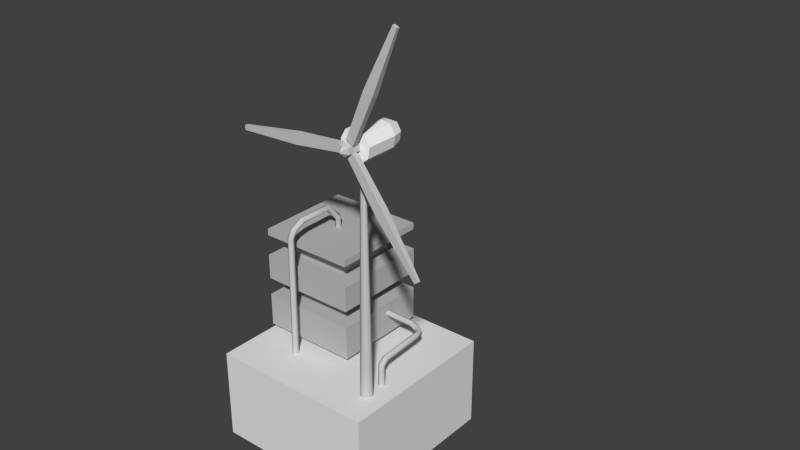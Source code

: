 # Source: WindPowerStation.blend  (saved by Blender 2.75.0; exported with 4.5.12 LTS)
import bpy
from mathutils import Matrix  # noqa: F401  (used for matrix-valued properties, if any)

bpy.ops.wm.read_factory_settings(use_empty=True)
scene = bpy.context.scene
scene.name = 'Powerplant'

# ---- collections
col_collection_1 = bpy.data.collections.new('Collection 1'); scene.collection.children.link(col_collection_1)

# ---- materials (node trees are filled in below, after node groups)
mat_cable_1_mat = bpy.data.materials.new('Cable 1 Mat')
mat_cable_1_mat.alpha_threshold = 0.0
mat_cable_1_mat.use_transparent_shadow = False
mat_cable_1_mat.diffuse_color = (0.6, 0.6, 0.6, 1.0)
mat_cable_1_mat.roughness = 0.5
mat_cable_2_mat = bpy.data.materials.new('Cable 2 Mat')
mat_cable_2_mat.alpha_threshold = 0.0
mat_cable_2_mat.use_transparent_shadow = False
mat_cable_2_mat.diffuse_color = (0.6, 0.6, 0.6, 1.0)
mat_cable_2_mat.roughness = 0.5
mat_trafo_mat = bpy.data.materials.new('Trafo Mat')
mat_trafo_mat.alpha_threshold = 0.0
mat_trafo_mat.use_transparent_shadow = False
mat_trafo_mat.diffuse_color = (0.5, 0.5, 0.5, 1.0)
mat_trafo_mat.roughness = 0.5
mat_case_mat = bpy.data.materials.new('Case Mat')
mat_case_mat.alpha_threshold = 0.0
mat_case_mat.use_transparent_shadow = False
mat_case_mat.diffuse_color = (1.0, 1.0, 1.0, 1.0)
mat_case_mat.roughness = 0.5
mat_windmill = bpy.data.materials.new('Windmill ')
mat_windmill.alpha_threshold = 0.0
mat_windmill.use_transparent_shadow = False
mat_windmill.diffuse_color = (0.6, 0.6, 0.6, 1.0)
mat_windmill.roughness = 0.5
mat_tower_mat = bpy.data.materials.new('Tower Mat')
mat_tower_mat.alpha_threshold = 0.0
mat_tower_mat.use_transparent_shadow = False
mat_tower_mat.diffuse_color = (0.6, 0.6, 0.6, 1.0)
mat_tower_mat.roughness = 0.5
mat_ground_mat = bpy.data.materials.new('Ground Mat')
mat_ground_mat.alpha_threshold = 0.0
mat_ground_mat.use_transparent_shadow = False
mat_ground_mat.roughness = 0.5

# ---- material node trees

# ---- world
world_world = bpy.data.worlds.new('World'); scene.world = world_world
world_world.color = (0.05088, 0.05088, 0.05088)
world_world.use_sun_shadow = False
world_world.sun_shadow_jitter_overblur = 0.0
world_world.cycles.sampling_method = 'MANUAL'
world_world.cycles.sample_map_resolution = 256

# ---- meshes
me_cylinder_002 = bpy.data.meshes.new('Cylinder.002')
me_cylinder_002.from_pydata([(0.0, 0.1, -0.5), (0.007206, 0.07169, 0.5693), (0.0866, 0.05, -0.5), (0.08989, 0.02859, 0.5332), (0.0866, -0.05, -0.5), (0.08268, -0.0431, 0.4639), (-8.742e-09, -0.1, -0.5), (-0.007206, -0.07169, 0.4307), (-0.0866, -0.05, -0.5), (-0.08989, -0.02859, 0.4668), (-0.0866, 0.05, -0.5), (-0.08268, 0.0431, 0.5361), (0.06218, -0.4214, 0.9848), (-0.019, -0.3968, 1.038), (0.05294, -0.4496, 0.8893), (-0.03748, -0.453, 0.8467), (-0.1187, -0.4284, 0.8997), (-0.1094, -0.4003, 0.9952), (0.07822, -1.527, 0.9661), (-0.002096, -1.551, 1.021), (0.06817, -1.471, 0.8841), (-0.0222, -1.438, 0.8569), (-0.1025, -1.461, 0.9118), (-0.09246, -1.517, 0.9939), (0.02917, -1.829, 0.7493), (-0.05158, -1.878, 0.783), (0.02007, -1.737, 0.7114), (-0.06978, -1.694, 0.7073), (-0.1505, -1.742, 0.741), (-0.1414, -1.834, 0.7789), (-0.01226, -1.937, 0.4786), (-0.09348, -1.993, 0.4917), (-0.02048, -1.837, 0.4786), (-0.1099, -1.794, 0.4916), (-0.1911, -1.851, 0.5047), (-0.1829, -1.951, 0.5047), (-0.0004264, -1.99, -4.388), (-0.08164, -2.047, -4.375), (-0.008645, -1.891, -4.388), (-0.09808, -1.848, -4.375), (-0.1793, -1.905, -4.362), (-0.1711, -2.004, -4.362)], [], [(0, 1, 3, 2), (2, 3, 5, 4), (4, 5, 7, 6), (6, 7, 9, 8), (9, 7, 15, 16), (8, 9, 11, 10), (10, 11, 1, 0), (17, 16, 22, 23), (5, 3, 12, 14), (11, 9, 16, 17), (3, 1, 13, 12), (7, 5, 14, 15), (1, 11, 17, 13), (22, 21, 27, 28), (15, 14, 20, 21), (12, 13, 19, 18), (13, 17, 23, 19), (16, 15, 21, 22), (14, 12, 18, 20), (27, 26, 32, 33), (20, 18, 24, 26), (23, 22, 28, 29), (21, 20, 26, 27), (18, 19, 25, 24), (19, 23, 29, 25), (32, 30, 36, 38), (24, 25, 31, 30), (25, 29, 35, 31), (28, 27, 33, 34), (26, 24, 30, 32), (29, 28, 34, 35), (35, 34, 40, 41), (33, 32, 38, 39), (30, 31, 37, 36), (31, 35, 41, 37), (34, 33, 39, 40)])
me_cylinder_002.polygons.foreach_set('use_smooth', [True] * 36)
_uv = me_cylinder_002.uv_layers.new(name='UVMap')
_uv.uv.foreach_set('vector', [0.9855, 0.7474, 0.9312, 0.7468, 0.932, 0.7423, 0.9854, 0.7417, 0.9854, 0.7417, 0.932, 0.7423, 0.934, 0.7384, 0.9852, 0.7366, 0.9852, 0.7366, 0.934, 0.7384, 0.9349, 0.7333, 0.985, 0.7312, 0.9849, 0.7637, 0.9348, 0.7603, 0.9339, 0.7553, 0.9851, 0.7583, 0.9339, 0.7553, 0.9348, 0.7603, 0.9057, 0.7601, 0.9056, 0.7555, 0.9851, 0.7583, 0.9339, 0.7553, 0.9319, 0.7513, 0.9853, 0.7532, 0.9853, 0.7532, 0.9319, 0.7513, 0.9312, 0.7468, 0.9855, 0.7474, 0.905, 0.7513, 0.9056, 0.7555, 0.856, 0.7553, 0.8545, 0.751, 0.934, 0.7384, 0.932, 0.7423, 0.9044, 0.7421, 0.905, 0.7377, 0.9319, 0.7513, 0.9339, 0.7553, 0.9056, 0.7555, 0.905, 0.7513, 0.932, 0.7423, 0.9312, 0.7468, 0.9044, 0.7468, 0.9044, 0.7421, 0.9349, 0.7333, 0.934, 0.7384, 0.905, 0.7377, 0.9056, 0.7329, 0.9312, 0.7468, 0.9319, 0.7513, 0.905, 0.7513, 0.9044, 0.7468, 0.856, 0.7553, 0.8566, 0.7603, 0.8402, 0.76, 0.8391, 0.755, 0.9056, 0.7329, 0.905, 0.7377, 0.8554, 0.7379, 0.8563, 0.7332, 0.9044, 0.7421, 0.9044, 0.7468, 0.8537, 0.7464, 0.8541, 0.742, 0.9044, 0.7468, 0.905, 0.7513, 0.8545, 0.751, 0.8537, 0.7464, 0.9056, 0.7555, 0.9057, 0.7601, 0.8566, 0.7603, 0.856, 0.7553, 0.905, 0.7377, 0.9044, 0.7421, 0.8541, 0.742, 0.8554, 0.7379, 0.8401, 0.7323, 0.8393, 0.7375, 0.8255, 0.7363, 0.8265, 0.7311, 0.8554, 0.7379, 0.8541, 0.742, 0.8379, 0.7419, 0.8393, 0.7375, 0.8545, 0.751, 0.856, 0.7553, 0.8391, 0.755, 0.8377, 0.7507, 0.8563, 0.7332, 0.8554, 0.7379, 0.8393, 0.7375, 0.8401, 0.7323, 0.8541, 0.742, 0.8537, 0.7464, 0.8372, 0.7463, 0.8379, 0.7419, 0.8537, 0.7464, 0.8545, 0.751, 0.8377, 0.7507, 0.8372, 0.7463, 0.8255, 0.7363, 0.8242, 0.7413, 0.5811, 0.7432, 0.5811, 0.7381, 0.8379, 0.7419, 0.8372, 0.7463, 0.8239, 0.7462, 0.8242, 0.7413, 0.8372, 0.7463, 0.8377, 0.7507, 0.8246, 0.751, 0.8239, 0.7462, 0.8391, 0.755, 0.8402, 0.76, 0.8265, 0.7608, 0.8259, 0.7557, 0.8393, 0.7375, 0.8379, 0.7419, 0.8242, 0.7413, 0.8255, 0.7363, 0.8377, 0.7507, 0.8391, 0.755, 0.8259, 0.7557, 0.8246, 0.751, 0.8246, 0.751, 0.8259, 0.7557, 0.5827, 0.7587, 0.5826, 0.7534, 0.8265, 0.7311, 0.8255, 0.7363, 0.5811, 0.7381, 0.5817, 0.7334, 0.8242, 0.7413, 0.8239, 0.7462, 0.5818, 0.7482, 0.5811, 0.7432, 0.8239, 0.7462, 0.8246, 0.751, 0.5826, 0.7534, 0.5818, 0.7482, 0.8259, 0.7557, 0.8265, 0.7608, 0.5821, 0.7637, 0.5827, 0.7587])
me_cylinder_002.materials.append(mat_cable_1_mat)
me_cylinder_002.use_remesh_preserve_volume = False
me_cylinder_002.use_remesh_preserve_attributes = False
me_cylinder_002.use_mirror_vertex_groups = False
me_cylinder_002.update()
me_cylinder = bpy.data.meshes.new('Cylinder')
me_cylinder.from_pydata([(0.0, 0.1, -0.5), (0.0, 0.1, 0.5), (0.0866, 0.05, -0.5), (0.0866, 0.05, 0.5), (0.0866, -0.05, -0.5), (0.0866, -0.05, 0.5), (-8.742e-09, -0.1, -0.5), (-8.742e-09, -0.1, 0.5), (-0.0866, -0.05, -0.5), (-0.0866, -0.05, 0.5), (-0.0866, 0.05, -0.5), (-0.0866, 0.05, 0.5), (0.08821, 0.03181, 0.617), (0.003331, 0.06997, 0.5804), (0.08487, -0.03816, 0.6884), (-0.003331, -0.06997, 0.7232), (-0.08821, -0.03181, 0.6866), (-0.08487, 0.03816, 0.6152), (0.09656, 0.1669, 0.7739), (0.01707, 0.1684, 0.7132), (0.08377, 0.162, 0.8729), (-0.008506, 0.1586, 0.9113), (-0.08799, 0.1601, 0.8507), (-0.0752, 0.165, 0.7516), (0.07277, 1.541, 0.8388), (-0.006709, 1.543, 0.7781), (0.05998, 1.536, 0.9378), (-0.03229, 1.533, 0.9762), (-0.1118, 1.534, 0.9155), (-0.09898, 1.539, 0.8165), (0.02952, 1.823, 0.8433), (-0.02518, 1.76, 0.7877), (0.03153, 1.813, 0.9427), (-0.02117, 1.74, 0.9866), (-0.07587, 1.677, 0.9311), (-0.07787, 1.687, 0.8316), (-0.2106, 1.998, 0.8627), (-0.2371, 1.919, 0.8085), (-0.2014, 1.99, 0.962), (-0.2188, 1.903, 1.007), (-0.2454, 1.823, 0.9528), (-0.2545, 1.831, 0.8535), (-0.2106, 1.998, 0.8627), (-0.2371, 1.919, 0.8085), (-0.2014, 1.99, 0.962), (-0.2188, 1.903, 1.007), (-0.2454, 1.823, 0.9528), (-0.2545, 1.831, 0.8535), (-0.5028, 2.062, 0.8912), (-0.495, 1.978, 0.8373), (-0.4879, 2.059, 0.9901), (-0.465, 1.973, 1.035), (-0.4572, 1.889, 0.981), (-0.4722, 1.892, 0.8822), (-1.753, 2.081, 0.8869), (-1.745, 1.997, 0.833), (-1.738, 2.078, 0.9858), (-1.715, 1.992, 1.031), (-1.707, 1.908, 0.9767), (-1.722, 1.91, 0.8779)], [], [(0, 1, 3, 2), (2, 3, 5, 4), (4, 5, 7, 6), (6, 7, 9, 8), (7, 5, 14, 15), (8, 9, 11, 10), (10, 11, 1, 0), (14, 12, 18, 20), (1, 11, 17, 13), (9, 7, 15, 16), (5, 3, 12, 14), (11, 9, 16, 17), (3, 1, 13, 12), (18, 19, 25, 24), (17, 16, 22, 23), (15, 14, 20, 21), (12, 13, 19, 18), (13, 17, 23, 19), (16, 15, 21, 22), (29, 28, 34, 35), (19, 23, 29, 25), (22, 21, 27, 28), (20, 18, 24, 26), (23, 22, 28, 29), (21, 20, 26, 27), (31, 35, 41, 37), (27, 26, 32, 33), (24, 25, 31, 30), (25, 29, 35, 31), (28, 27, 33, 34), (26, 24, 30, 32), (41, 40, 46, 47), (34, 33, 39, 40), (32, 30, 36, 38), (35, 34, 40, 41), (33, 32, 38, 39), (30, 31, 37, 36), (43, 47, 53, 49), (39, 38, 44, 45), (36, 37, 43, 42), (37, 41, 47, 43), (40, 39, 45, 46), (38, 36, 42, 44), (53, 52, 58, 59), (46, 45, 51, 52), (44, 42, 48, 50), (47, 46, 52, 53), (45, 44, 50, 51), (42, 43, 49, 48), (51, 50, 56, 57), (48, 49, 55, 54), (49, 53, 59, 55), (52, 51, 57, 58), (50, 48, 54, 56)])
me_cylinder.polygons.foreach_set('use_smooth', [True] * 54)
_uv = me_cylinder.uv_layers.new(name='UVMap')
_uv.uv.foreach_set('vector', [0.9823, 0.8419, 0.8925, 0.8408, 0.8939, 0.8316, 0.9825, 0.8329, 0.9825, 0.8329, 0.8939, 0.8316, 0.8951, 0.8231, 0.9825, 0.8239, 0.9825, 0.8239, 0.8951, 0.8231, 0.8958, 0.8146, 0.9826, 0.8149, 0.9826, 0.8149, 0.8958, 0.8146, 0.8951, 0.8062, 0.9826, 0.8058, 0.8958, 0.8146, 0.8951, 0.8231, 0.881, 0.8209, 0.8801, 0.8143, 0.9826, 0.8058, 0.8951, 0.8062, 0.8938, 0.7978, 0.9826, 0.7968, 0.9826, 0.7968, 0.8938, 0.7978, 0.8925, 0.7888, 0.9825, 0.7878, 0.881, 0.8209, 0.8837, 0.828, 0.8657, 0.8273, 0.8626, 0.8205, 0.8925, 0.7888, 0.8938, 0.7978, 0.8838, 0.8008, 0.8844, 0.7914, 0.8951, 0.8062, 0.8958, 0.8146, 0.8801, 0.8143, 0.8811, 0.8078, 0.8951, 0.8231, 0.8939, 0.8316, 0.8837, 0.828, 0.881, 0.8209, 0.8938, 0.7978, 0.8951, 0.8062, 0.8811, 0.8078, 0.8838, 0.8008, 0.8939, 0.8316, 0.8925, 0.8408, 0.8844, 0.8375, 0.8837, 0.828, 0.8657, 0.8273, 0.8681, 0.8352, 0.7634, 0.8368, 0.7637, 0.8291, 0.8838, 0.8008, 0.8811, 0.8078, 0.8635, 0.8068, 0.867, 0.7998, 0.8801, 0.8143, 0.881, 0.8209, 0.8626, 0.8205, 0.8619, 0.8137, 0.8837, 0.828, 0.8844, 0.8375, 0.8681, 0.8352, 0.8657, 0.8273, 0.8844, 0.7914, 0.8838, 0.8008, 0.867, 0.7998, 0.8684, 0.7917, 0.8811, 0.8078, 0.8801, 0.8143, 0.8619, 0.8137, 0.8635, 0.8068, 0.7632, 0.7978, 0.7631, 0.8055, 0.749, 0.8077, 0.7487, 0.7967, 0.8684, 0.7917, 0.867, 0.7998, 0.7632, 0.7978, 0.7635, 0.7908, 0.8635, 0.8068, 0.8619, 0.8137, 0.763, 0.8132, 0.7631, 0.8055, 0.8626, 0.8205, 0.8657, 0.8273, 0.7637, 0.8291, 0.7635, 0.8212, 0.867, 0.7998, 0.8635, 0.8068, 0.7631, 0.8055, 0.7632, 0.7978, 0.8619, 0.8137, 0.8626, 0.8205, 0.7635, 0.8212, 0.763, 0.8132, 0.7452, 0.7883, 0.7487, 0.7967, 0.7253, 0.7985, 0.7234, 0.79, 0.763, 0.8132, 0.7635, 0.8212, 0.7431, 0.8233, 0.7456, 0.8165, 0.7637, 0.8291, 0.7634, 0.8368, 0.7456, 0.8367, 0.743, 0.8301, 0.7635, 0.7908, 0.7632, 0.7978, 0.7487, 0.7967, 0.7452, 0.7883, 0.7631, 0.8055, 0.763, 0.8132, 0.7456, 0.8165, 0.749, 0.8077, 0.7635, 0.8212, 0.7637, 0.8291, 0.743, 0.8301, 0.7431, 0.8233, 0.7253, 0.7985, 0.7257, 0.8076, 0.7256, 0.8075, 0.7252, 0.7985, 0.749, 0.8077, 0.7456, 0.8165, 0.7245, 0.8161, 0.7257, 0.8076, 0.7431, 0.8233, 0.743, 0.8301, 0.7233, 0.8315, 0.7234, 0.824, 0.7487, 0.7967, 0.749, 0.8077, 0.7257, 0.8076, 0.7253, 0.7985, 0.7456, 0.8165, 0.7431, 0.8233, 0.7234, 0.824, 0.7245, 0.8161, 0.743, 0.8301, 0.7456, 0.8367, 0.7246, 0.8393, 0.7233, 0.8315, 0.7233, 0.7901, 0.7252, 0.7985, 0.7043, 0.8001, 0.7012, 0.7922, 0.7245, 0.8161, 0.7234, 0.824, 0.7232, 0.824, 0.7244, 0.8161, 0.7233, 0.8315, 0.7246, 0.8393, 0.7244, 0.8393, 0.7232, 0.8315, 0.7234, 0.79, 0.7253, 0.7985, 0.7252, 0.7985, 0.7233, 0.7901, 0.7257, 0.8076, 0.7245, 0.8161, 0.7244, 0.8161, 0.7256, 0.8075, 0.7234, 0.824, 0.7233, 0.8315, 0.7232, 0.8315, 0.7232, 0.824, 0.7043, 0.8001, 0.7053, 0.8085, 0.6032, 0.8089, 0.6019, 0.8012, 0.7256, 0.8075, 0.7244, 0.8161, 0.7034, 0.8166, 0.7053, 0.8085, 0.7232, 0.824, 0.7232, 0.8315, 0.7002, 0.8319, 0.7009, 0.8241, 0.7252, 0.7985, 0.7256, 0.8075, 0.7053, 0.8085, 0.7043, 0.8001, 0.7244, 0.8161, 0.7232, 0.824, 0.7009, 0.8241, 0.7034, 0.8166, 0.7232, 0.8315, 0.7244, 0.8393, 0.702, 0.8398, 0.7002, 0.8319, 0.7034, 0.8166, 0.7009, 0.8241, 0.6006, 0.8253, 0.6025, 0.8171, 0.7002, 0.8319, 0.702, 0.8398, 0.6003, 0.8417, 0.5994, 0.8335, 0.7012, 0.7922, 0.7043, 0.8001, 0.6019, 0.8012, 0.5999, 0.7934, 0.7053, 0.8085, 0.7034, 0.8166, 0.6025, 0.8171, 0.6032, 0.8089, 0.7009, 0.8241, 0.7002, 0.8319, 0.5994, 0.8335, 0.6006, 0.8253])
me_cylinder.materials.append(mat_cable_2_mat)
me_cylinder.use_remesh_preserve_volume = False
me_cylinder.use_remesh_preserve_attributes = False
me_cylinder.use_mirror_vertex_groups = False
me_cylinder.update()
me_plane_001 = bpy.data.meshes.new('Plane.001')
me_plane_001.from_pydata([(-1.0, -1.0, 0.0), (1.0, -1.0, 0.0), (-1.0, 1.0, 0.0), (1.0, 1.0, 0.0), (-1.0, 1.0, 1.006), (-1.0, -1.0, 1.006), (1.0, -1.0, 1.006), (1.0, 1.0, 1.006), (-1.0, 1.0, 1.006), (-1.0, -1.0, 1.006), (1.0, -1.0, 1.006), (1.0, 1.0, 1.006), (-1.57, 1.57, 1.006), (-1.57, -1.57, 1.006), (1.57, -1.57, 1.006), (1.57, 1.57, 1.006), (-1.57, 1.57, 2.089), (-1.57, -1.57, 2.089), (1.57, -1.57, 2.089), (1.57, 1.57, 2.089), (-1.57, 1.57, 2.089), (-1.57, -1.57, 2.089), (1.57, -1.57, 2.089), (1.57, 1.57, 2.089), (-0.9963, 0.9963, 2.089), (-0.9963, -0.9963, 2.089), (0.9963, -0.9963, 2.089), (0.9963, 0.9963, 2.089), (-0.9963, 0.9963, 2.653), (-0.9963, -0.9963, 2.653), (0.9963, -0.9963, 2.653), (0.9963, 0.9963, 2.653), (-1.571, 1.571, 2.653), (-1.571, -1.571, 2.653), (1.571, -1.571, 2.653), (1.571, 1.571, 2.653), (-1.571, 1.571, 3.471), (-1.571, -1.571, 3.471), (1.571, -1.571, 3.471), (1.571, 1.571, 3.471), (-0.9762, 0.9762, 3.471), (-0.9762, -0.9762, 3.471), (0.9762, -0.9762, 3.471), (0.9762, 0.9762, 3.471), (-0.9762, 0.9762, 4.144), (-0.9762, -0.9762, 4.144), (0.9762, -0.9762, 4.144), (0.9762, 0.9762, 4.144), (-1.56, 1.56, 4.144), (-1.56, -1.56, 4.144), (1.56, -1.56, 4.144), (1.56, 1.56, 4.144), (-1.56, 1.56, 4.363), (-1.56, -1.56, 4.363), (1.56, -1.56, 4.363), (1.56, 1.56, 4.363)], [], [(0, 2, 3, 1), (7, 4, 8, 11), (3, 2, 4, 7), (0, 1, 6, 5), (1, 3, 7, 6), (2, 0, 5, 4), (10, 11, 15, 14), (5, 6, 10, 9), (6, 7, 11, 10), (4, 5, 9, 8), (15, 12, 16, 19), (8, 9, 13, 12), (11, 8, 12, 15), (9, 10, 14, 13), (13, 14, 18, 17), (14, 15, 19, 18), (12, 13, 17, 16), (23, 20, 24, 27), (26, 27, 31, 30), (21, 22, 26, 25), (22, 23, 27, 26), (20, 21, 25, 24), (30, 31, 35, 34), (24, 25, 29, 28), (27, 24, 28, 31), (25, 26, 30, 29), (35, 32, 36, 39), (28, 29, 33, 32), (31, 28, 32, 35), (29, 30, 34, 33), (38, 39, 43, 42), (33, 34, 38, 37), (34, 35, 39, 38), (32, 33, 37, 36), (40, 41, 45, 44), (36, 37, 41, 40), (39, 36, 40, 43), (37, 38, 42, 41), (47, 44, 48, 51), (43, 40, 44, 47), (41, 42, 46, 45), (42, 43, 47, 46), (50, 51, 55, 54), (45, 46, 50, 49), (46, 47, 51, 50), (44, 45, 49, 48), (53, 54, 55, 52), (48, 49, 53, 52), (51, 48, 52, 55), (49, 50, 54, 53)])
_uv = me_plane_001.uv_layers.new(name='UVMap')
_uv.uv.foreach_set('vector', [0.5925, 0.9134, 0.5889, 0.9386, 0.5637, 0.9435, 0.5459, 0.8968, 0.6158, 0.9302, 0.5951, 0.8838, 0.5955, 0.883, 0.6168, 0.9303, 0.5637, 0.9435, 0.5889, 0.9386, 0.612, 0.9533, 0.5547, 0.9736, 0.5925, 0.9134, 0.5459, 0.8968, 0.5598, 0.8706, 0.612, 0.8983, 0.5459, 0.8968, 0.5637, 0.9435, 0.5547, 0.9736, 0.5117, 0.9154, 0.5889, 0.9386, 0.5925, 0.9134, 0.612, 0.8983, 0.612, 0.9533, 0.5859, 0.9643, 0.6168, 0.9303, 0.6312, 0.9343, 0.5858, 0.9775, 0.5438, 0.8857, 0.5269, 0.9272, 0.5264, 0.927, 0.5432, 0.885, 0.5853, 0.9638, 0.6158, 0.9302, 0.6168, 0.9303, 0.5859, 0.9643, 0.5951, 0.8838, 0.5438, 0.8857, 0.5432, 0.885, 0.5955, 0.883, 0.4289, 0.2437, 0.4289, 0.351, 0.3918, 0.351, 0.3918, 0.2437, 0.5955, 0.883, 0.5432, 0.885, 0.5343, 0.8703, 0.6054, 0.8703, 0.6168, 0.9303, 0.5955, 0.883, 0.6054, 0.8703, 0.6312, 0.9343, 0.5432, 0.885, 0.5264, 0.927, 0.5104, 0.9343, 0.5343, 0.8703, 0.4289, 0.1381, 0.4289, 0.2454, 0.3918, 0.2454, 0.3918, 0.1381, 0.4308, 0.3531, 0.4308, 0.4605, 0.3938, 0.4605, 0.3938, 0.3531, 0.4289, 0.03071, 0.4289, 0.1381, 0.3918, 0.1381, 0.3918, 0.03071, 0.5581, 0.6011, 0.4117, 0.6011, 0.4385, 0.6279, 0.5314, 0.6279, 0.2632, 0.4633, 0.2633, 0.3625, 0.2918, 0.3625, 0.2918, 0.4633, 0.4111, 0.7474, 0.5574, 0.7474, 0.5307, 0.7206, 0.4378, 0.7206, 0.4103, 0.6004, 0.4103, 0.7468, 0.4371, 0.7201, 0.4371, 0.6272, 0.5577, 0.7472, 0.5577, 0.6008, 0.5309, 0.6276, 0.5309, 0.7205, 0.5381, 0.8312, 0.5381, 0.7918, 0.5495, 0.7805, 0.5495, 0.8425, 0.2626, 0.3625, 0.2626, 0.2617, 0.2912, 0.2617, 0.2911, 0.3626, 0.2626, 0.2608, 0.2627, 0.16, 0.2912, 0.16, 0.2912, 0.2608, 0.2631, 0.1612, 0.2632, 0.06041, 0.2917, 0.06042, 0.2917, 0.1612, 0.3546, 0.2533, 0.3546, 0.3607, 0.3266, 0.3607, 0.3266, 0.2533, 0.4976, 0.7918, 0.4976, 0.8312, 0.4862, 0.8425, 0.4862, 0.7805, 0.5369, 0.7932, 0.4976, 0.7932, 0.4862, 0.7819, 0.5482, 0.7819, 0.4988, 0.8312, 0.5381, 0.8312, 0.5495, 0.8425, 0.4875, 0.8425, 0.242, 0.7465, 0.242, 0.6, 0.2698, 0.6277, 0.2698, 0.7187, 0.3555, 0.1439, 0.3555, 0.2513, 0.3275, 0.2513, 0.3275, 0.1439, 0.3546, 0.3578, 0.3546, 0.4652, 0.3266, 0.4652, 0.3266, 0.3578, 0.3575, 0.03355, 0.3575, 0.141, 0.3295, 0.141, 0.3295, 0.03355, 0.1865, 0.2636, 0.1865, 0.1648, 0.2205, 0.1648, 0.2205, 0.2636, 0.3874, 0.5993, 0.3874, 0.7457, 0.3597, 0.718, 0.3597, 0.627, 0.2412, 0.5993, 0.3876, 0.5993, 0.3599, 0.627, 0.2689, 0.627, 0.3886, 0.7465, 0.2422, 0.7465, 0.2699, 0.7188, 0.3609, 0.7188, 0.4987, 0.8319, 0.5372, 0.8319, 0.5488, 0.8434, 0.4872, 0.8434, 0.1858, 0.3628, 0.1858, 0.264, 0.2199, 0.264, 0.2199, 0.3628, 0.1867, 0.164, 0.1867, 0.0652, 0.2208, 0.0652, 0.2208, 0.164, 0.1863, 0.4611, 0.1863, 0.3623, 0.2204, 0.3623, 0.2204, 0.4611, 0.1819, 0.9849, 0.1819, 0.8782, 0.1894, 0.8782, 0.1894, 0.9849, 0.5385, 0.792, 0.5, 0.792, 0.4884, 0.7805, 0.55, 0.7805, 0.4975, 0.7927, 0.4975, 0.8313, 0.486, 0.8428, 0.486, 0.7812, 0.5372, 0.8319, 0.5372, 0.7934, 0.5488, 0.7819, 0.5488, 0.8434, 0.2234, 0.7776, 0.4356, 0.7776, 0.4356, 0.9899, 0.2234, 0.9899, 0.1821, 0.7705, 0.1821, 0.6638, 0.1896, 0.6638, 0.1896, 0.7705, 0.1821, 0.8774, 0.1821, 0.7707, 0.1896, 0.7707, 0.1896, 0.8774, 0.1813, 0.6637, 0.1813, 0.557, 0.1888, 0.557, 0.1888, 0.6637])
me_plane_001.materials.append(mat_trafo_mat)
me_plane_001.use_remesh_preserve_volume = False
me_plane_001.use_remesh_preserve_attributes = False
me_plane_001.use_mirror_vertex_groups = False
me_plane_001.update()
me_cylinder_003 = bpy.data.meshes.new('Cylinder.003')
me_cylinder_003.from_pydata([(0.0, 0.4178, -0.5), (0.0, 0.4176, 0.5), (0.3214, 0.383, -0.5), (0.3214, 0.383, 0.5), (0.4924, 0.08682, -0.5), (0.4924, 0.08682, 0.5), (0.433, -0.25, -0.5), (0.433, -0.25, 0.5), (0.171, -0.4698, -0.5), (0.171, -0.4698, 0.5), (-0.171, -0.4698, -0.5), (-0.171, -0.4698, 0.5), (-0.433, -0.25, -0.5), (-0.433, -0.25, 0.5), (-0.4924, 0.08682, -0.5), (-0.4924, 0.08682, 0.5), (-0.3214, 0.383, -0.5), (-0.3214, 0.383, 0.5), (-1.231e-08, 0.3087, -0.8622), (0.2516, 0.2999, -0.8622), (0.3855, 0.06798, -0.8622), (0.339, -0.1957, -0.8622), (0.1339, -0.3678, -0.8622), (-0.1339, -0.3678, -0.8622), (-0.339, -0.1957, -0.8622), (-0.3855, 0.06798, -0.8622), (-0.2516, 0.2999, -0.8622)], [], [(0, 1, 3, 2), (2, 3, 5, 4), (4, 5, 7, 6), (6, 7, 9, 8), (8, 9, 11, 10), (10, 11, 13, 12), (12, 13, 15, 14), (3, 1, 17, 15, 13, 11, 9, 7, 5), (14, 15, 17, 16), (16, 17, 1, 0), (2, 4, 20, 19), (18, 19, 20, 21, 22, 23, 24, 25, 26), (16, 0, 18, 26), (14, 16, 26, 25), (12, 14, 25, 24), (10, 12, 24, 23), (8, 10, 23, 22), (6, 8, 22, 21), (0, 2, 19, 18), (4, 6, 21, 20)])
_uv = me_cylinder_003.uv_layers.new(name='UVMap')
_uv.uv.foreach_set('vector', [0.5739, 0.3906, 0.7044, 0.3927, 0.7024, 0.4377, 0.5746, 0.4301, 0.5746, 0.4301, 0.7024, 0.4377, 0.6982, 0.4846, 0.5707, 0.4715, 0.5707, 0.4715, 0.6982, 0.4846, 0.6924, 0.5309, 0.5643, 0.5133, 0.5643, 0.5133, 0.6924, 0.5309, 0.686, 0.5761, 0.5539, 0.5573, 0.5447, 0.1768, 0.6849, 0.1533, 0.6926, 0.2024, 0.5572, 0.2229, 0.5572, 0.2229, 0.6926, 0.2024, 0.6985, 0.2511, 0.5659, 0.2667, 0.5659, 0.2667, 0.6985, 0.2511, 0.7024, 0.2994, 0.5717, 0.3092, 0.9002, 0.9264, 0.8906, 0.9186, 0.8828, 0.9089, 0.8863, 0.8963, 0.897, 0.8888, 0.9101, 0.89, 0.9193, 0.8993, 0.9204, 0.9124, 0.9128, 0.9231, 0.5717, 0.3092, 0.7024, 0.2994, 0.7042, 0.3475, 0.575, 0.351, 0.575, 0.351, 0.7042, 0.3475, 0.7044, 0.3927, 0.5739, 0.3906, 0.5746, 0.4301, 0.5707, 0.4715, 0.521, 0.4652, 0.5238, 0.4266, 0.9964, 0.9016, 0.9973, 0.9195, 0.9816, 0.9304, 0.9627, 0.9286, 0.9493, 0.9151, 0.9477, 0.8961, 0.9587, 0.8805, 0.9771, 0.8757, 0.9943, 0.8838, 0.575, 0.351, 0.5739, 0.3906, 0.5235, 0.3902, 0.5248, 0.3542, 0.5717, 0.3092, 0.575, 0.351, 0.5248, 0.3542, 0.5208, 0.3154, 0.5659, 0.2667, 0.5717, 0.3092, 0.5208, 0.3154, 0.5144, 0.2764, 0.5572, 0.2229, 0.5659, 0.2667, 0.5144, 0.2764, 0.5052, 0.2376, 0.5447, 0.1768, 0.5572, 0.2229, 0.5052, 0.2376, 0.492, 0.1994, 0.5643, 0.5133, 0.5539, 0.5573, 0.5054, 0.5382, 0.5155, 0.5027, 0.5739, 0.3906, 0.5746, 0.4301, 0.5238, 0.4266, 0.5235, 0.3902, 0.5707, 0.4715, 0.5643, 0.5133, 0.5155, 0.5027, 0.521, 0.4652])
me_cylinder_003.materials.append(mat_case_mat)
me_cylinder_003.use_remesh_preserve_volume = False
me_cylinder_003.use_remesh_preserve_attributes = False
me_cylinder_003.use_mirror_vertex_groups = False
me_cylinder_003.update()
me_plane = bpy.data.meshes.new('Plane')
me_plane.from_pydata([(0.2633, -0.08608, -0.001729), (0.1331, -0.08608, -0.2272), (0.2633, 0.08608, -0.001729), (0.1331, 0.08608, -0.2272), (1.649, -0.1044, -0.7697), (1.491, -0.1044, -1.043), (1.649, 0.1044, -0.7697), (1.491, 0.1044, -1.043), (3.339, -0.04795, -1.844), (3.266, -0.04795, -1.97), (3.339, 0.04795, -1.844), (3.266, 0.04795, -1.97), (0.1841, -0.057, -0.006767), (0.09791, -0.057, -0.1561), (0.1841, 0.057, -0.006767), (0.09791, 0.057, -0.1561), (-0.1331, -0.08608, -0.2272), (-0.2633, -0.08608, -0.001729), (-0.1331, 0.08608, -0.2272), (-0.2633, 0.08608, -0.001729), (-1.491, -0.1044, -1.043), (-1.649, -0.1044, -0.7697), (-1.491, 0.1044, -1.043), (-1.649, 0.1044, -0.7697), (-3.266, -0.04795, -1.97), (-3.339, -0.04795, -1.844), (-3.266, 0.04795, -1.97), (-3.339, 0.04795, -1.844), (-0.09791, -0.057, -0.1561), (-0.1841, -0.057, -0.006767), (-0.09791, 0.057, -0.1561), (-0.1841, 0.057, -0.006767), (-0.1302, -0.08608, 0.2289), (0.1302, -0.08608, 0.2289), (-0.1302, 0.08608, 0.2289), (0.1302, 0.08608, 0.2289), (-0.1578, -0.1044, 1.813), (0.1578, -0.1044, 1.813), (-0.1578, 0.1044, 1.813), (0.1578, 0.1044, 1.813), (-0.0725, -0.04795, 3.814), (0.0725, -0.04795, 3.814), (-0.0725, 0.04795, 3.814), (0.0725, 0.04795, 3.814), (-0.08619, -0.057, 0.1628), (0.08619, -0.057, 0.1628), (-0.08619, 0.057, 0.1628), (0.08619, 0.057, 0.1628), (-0.2, 0.201, 6.159e-09), (-0.1807, -0.201, 6.044e-09), (-0.1, 0.201, 0.1732), (-0.09033, -0.201, 0.1565), (0.1, 0.201, 0.1732), (0.09033, -0.201, 0.1565), (0.2, 0.201, 6.159e-09), (0.1807, -0.201, 6.044e-09), (0.1, 0.201, -0.1732), (0.09033, -0.201, -0.1565), (-0.1, 0.201, -0.1732), (-0.09033, -0.201, -0.1565), (-0.0368, -0.3435, 4.069e-09), (-0.0184, -0.3435, 0.03187), (0.0184, -0.3435, 0.03187), (0.0368, -0.3435, 4.069e-09), (0.0184, -0.3435, -0.03187), (-0.0184, -0.3435, -0.03187)], [], [(3, 1, 13, 15), (5, 7, 11, 9), (1, 3, 7, 5), (2, 0, 4, 6), (3, 2, 6, 7), (0, 1, 5, 4), (8, 9, 11, 10), (6, 4, 8, 10), (7, 6, 10, 11), (4, 5, 9, 8), (0, 2, 14, 12), (2, 3, 15, 14), (1, 0, 12, 13), (19, 17, 29, 31), (21, 23, 27, 25), (17, 19, 23, 21), (18, 16, 20, 22), (19, 18, 22, 23), (16, 17, 21, 20), (24, 25, 27, 26), (22, 20, 24, 26), (23, 22, 26, 27), (20, 21, 25, 24), (16, 18, 30, 28), (18, 19, 31, 30), (17, 16, 28, 29), (35, 33, 45, 47), (37, 39, 43, 41), (33, 35, 39, 37), (34, 32, 36, 38), (35, 34, 38, 39), (32, 33, 37, 36), (40, 41, 43, 42), (38, 36, 40, 42), (39, 38, 42, 43), (36, 37, 41, 40), (32, 34, 46, 44), (34, 35, 47, 46), (33, 32, 44, 45), (48, 49, 51, 50), (50, 51, 53, 52), (52, 53, 55, 54), (54, 55, 57, 56), (49, 59, 65, 60), (56, 57, 59, 58), (58, 59, 49, 48), (48, 50, 52, 54, 56, 58), (61, 60, 65, 64, 63, 62), (57, 55, 63, 64), (53, 51, 61, 62), (59, 57, 64, 65), (51, 49, 60, 61), (55, 53, 62, 63)])
_uv = me_plane.uv_layers.new(name='UVMap')
_uv.uv.foreach_set('vector', [0.8411, 0.03743, 0.8134, 0.02314, 0.8253, 0.01349, 0.846, 0.02458, 0.7994, 0.2845, 0.841, 0.2866, 0.8509, 0.6304, 0.8318, 0.631, 0.8134, 0.02314, 0.8411, 0.03743, 0.841, 0.2866, 0.7994, 0.2845, 0.8767, 0.03164, 0.9067, 0.01945, 0.9312, 0.2785, 0.8927, 0.2758, 0.8411, 0.03743, 0.8767, 0.03164, 0.8927, 0.2758, 0.841, 0.2866, 0.9513, 0.112, 0.9908, 0.1245, 0.9878, 0.3418, 0.9399, 0.3266, 0.749, 0.1068, 0.749, 0.08371, 0.7669, 0.08371, 0.7669, 0.1068, 0.8927, 0.2758, 0.9312, 0.2785, 0.8936, 0.6276, 0.875, 0.625, 0.841, 0.2866, 0.8927, 0.2758, 0.875, 0.625, 0.8509, 0.6304, 0.9399, 0.3266, 0.9878, 0.3418, 0.9657, 0.6107, 0.9437, 0.6037, 0.9067, 0.01945, 0.8767, 0.03164, 0.8745, 0.02224, 0.8953, 0.0109, 0.8767, 0.03164, 0.8411, 0.03743, 0.846, 0.02458, 0.8745, 0.02224, 0.9908, 0.1245, 0.9513, 0.112, 0.9588, 0.1036, 0.9849, 0.1119, 0.8466, 0.03315, 0.8203, 0.02073, 0.8297, 0.01424, 0.8491, 0.02391, 0.7974, 0.275, 0.8398, 0.2742, 0.8503, 0.6266, 0.8312, 0.6287, 0.8203, 0.02073, 0.8466, 0.03315, 0.8398, 0.2742, 0.7974, 0.275, 0.8815, 0.03982, 0.9118, 0.02556, 0.93, 0.287, 0.8911, 0.2873, 0.8466, 0.03315, 0.8815, 0.03982, 0.8911, 0.2873, 0.8398, 0.2742, 0.9528, 0.126, 0.9931, 0.1164, 0.9892, 0.3313, 0.9403, 0.343, 0.7256, 0.08371, 0.7487, 0.08371, 0.7487, 0.1016, 0.7256, 0.1016, 0.8911, 0.2873, 0.93, 0.287, 0.8933, 0.6336, 0.8744, 0.6325, 0.8398, 0.2742, 0.8911, 0.2873, 0.8744, 0.6325, 0.8503, 0.6266, 0.9403, 0.343, 0.9892, 0.3313, 0.9657, 0.6074, 0.9433, 0.6128, 0.9118, 0.02556, 0.8815, 0.03982, 0.8771, 0.02707, 0.8983, 0.01416, 0.8815, 0.03982, 0.8466, 0.03315, 0.8491, 0.02391, 0.8771, 0.02707, 0.9931, 0.1164, 0.9528, 0.126, 0.9596, 0.1139, 0.9863, 0.1075, 0.8458, 0.03374, 0.8175, 0.02342, 0.8276, 0.01341, 0.8482, 0.02152, 0.7999, 0.2802, 0.8412, 0.28, 0.8512, 0.6316, 0.8324, 0.6327, 0.8175, 0.02342, 0.8458, 0.03374, 0.8412, 0.28, 0.7999, 0.2802, 0.8739, 0.03382, 0.9058, 0.02199, 0.9208, 0.2809, 0.8821, 0.2803, 0.8458, 0.03374, 0.8739, 0.03382, 0.8821, 0.2803, 0.8412, 0.28, 0.9547, 0.1169, 0.9869, 0.1169, 0.9828, 0.3355, 0.9438, 0.3355, 0.7672, 0.08371, 0.7851, 0.08371, 0.7851, 0.1016, 0.7672, 0.1016, 0.8821, 0.2803, 0.9208, 0.2809, 0.8886, 0.6327, 0.87, 0.6316, 0.8412, 0.28, 0.8821, 0.2803, 0.87, 0.6316, 0.8512, 0.6316, 0.9438, 0.3355, 0.9828, 0.3355, 0.9673, 0.605, 0.9494, 0.605, 0.9058, 0.02199, 0.8739, 0.03382, 0.8713, 0.02025, 0.8938, 0.009774, 0.8739, 0.03382, 0.8458, 0.03374, 0.8482, 0.02152, 0.8713, 0.02025, 0.9869, 0.1169, 0.9547, 0.1169, 0.9602, 0.1044, 0.9814, 0.1044, 0.982, 0.04883, 0.9524, 0.0453, 0.9529, 0.03645, 0.982, 0.03308, 0.982, 0.03308, 0.9529, 0.03645, 0.9502, 0.02922, 0.98, 0.02115, 0.98, 0.02115, 0.9502, 0.02922, 0.9412, 0.02006, 0.9746, 0.005702, 0.9649, 0.08817, 0.9367, 0.06739, 0.9471, 0.06055, 0.9733, 0.07487, 0.9524, 0.0453, 0.9511, 0.05392, 0.9373, 0.04673, 0.9382, 0.04385, 0.9733, 0.07487, 0.9471, 0.06055, 0.9511, 0.05392, 0.9782, 0.06412, 0.9782, 0.06412, 0.9511, 0.05392, 0.9524, 0.0453, 0.982, 0.04883, 0.7732, 0.06127, 0.7413, 0.06127, 0.7318, 0.03851, 0.754, 0.01575, 0.7859, 0.01575, 0.7955, 0.03851, 0.7896, 0.09542, 0.7854, 0.09133, 0.7854, 0.08547, 0.7896, 0.08371, 0.7938, 0.0878, 0.7938, 0.09366, 0.9471, 0.06055, 0.9367, 0.06739, 0.9331, 0.0501, 0.936, 0.04878, 0.9502, 0.02922, 0.9529, 0.03645, 0.9379, 0.04085, 0.9368, 0.0388, 0.9511, 0.05392, 0.9471, 0.06055, 0.936, 0.04878, 0.9373, 0.04673, 0.9529, 0.03645, 0.9524, 0.0453, 0.9382, 0.04385, 0.9379, 0.04085, 0.9412, 0.02006, 0.9502, 0.02922, 0.9368, 0.0388, 0.934, 0.03685])
me_plane.materials.append(mat_windmill)
me_plane.use_remesh_preserve_volume = False
me_plane.use_remesh_preserve_attributes = False
me_plane.use_mirror_vertex_groups = False
me_plane.update()
me_cylinder_001 = bpy.data.meshes.new('Cylinder.001')
me_cylinder_001.from_pydata([(0.0, 0.2, -5.0), (-3.603e-09, 0.07104, 5.0), (0.1414, 0.1414, -5.0), (0.05024, 0.05024, 5.0), (0.2, -8.742e-09, -5.0), (0.07104, -1.904e-09, 5.0), (0.1414, -0.1414, -5.0), (0.05024, -0.05024, 5.0), (-1.748e-08, -0.2, -5.0), (-9.814e-09, -0.07104, 5.0), (-0.1414, -0.1414, -5.0), (-0.05024, -0.05024, 5.0), (-0.2, 2.385e-09, -5.0), (-0.07104, 2.048e-09, 5.0), (-0.1414, 0.1414, -5.0), (-0.05024, 0.05024, 5.0)], [], [(0, 1, 3, 2), (2, 3, 5, 4), (4, 5, 7, 6), (6, 7, 9, 8), (8, 9, 11, 10), (10, 11, 13, 12), (12, 13, 15, 14), (14, 15, 1, 0)])
me_cylinder_001.polygons.foreach_set('use_smooth', [True] * 8)
_uv = me_cylinder_001.uv_layers.new(name='UVMap')
_uv.uv.foreach_set('vector', [0.1542, 0.02088, 0.1542, 0.9832, 0.1374, 0.9833, 0.1374, 0.02098, 0.1374, 0.02098, 0.1374, 0.9833, 0.1206, 0.9834, 0.1206, 0.02109, 0.1206, 0.02109, 0.1206, 0.9834, 0.1038, 0.9835, 0.1038, 0.0212, 0.1038, 0.0212, 0.1038, 0.9835, 0.08701, 0.9836, 0.08701, 0.0213, 0.08701, 0.0213, 0.08701, 0.9836, 0.07021, 0.9837, 0.07021, 0.02141, 0.07021, 0.02141, 0.07021, 0.9837, 0.05342, 0.9838, 0.05342, 0.02152, 0.05342, 0.02152, 0.05342, 0.9838, 0.03662, 0.9839, 0.03662, 0.02162, 0.03662, 0.02162, 0.03662, 0.9839, 0.01983, 0.984, 0.01983, 0.02173])
me_cylinder_001.materials.append(mat_tower_mat)
me_cylinder_001.use_remesh_preserve_volume = False
me_cylinder_001.use_remesh_preserve_attributes = False
me_cylinder_001.use_mirror_vertex_groups = False
me_cylinder_001.update()
me_cube_037 = bpy.data.meshes.new('Cube.037')
me_cube_037.from_pydata([(1.0, -1.0, 0.5517), (1.0, 1.0, 0.5517), (-1.0, 1.0, 0.5517), (-1.0, -1.0, 0.5517), (1.0, -1.0, -0.5517), (1.0, 1.0, -0.5517), (-1.0, 1.0, -0.5517), (-1.0, -1.0, -0.5517)], [], [(4, 5, 1, 0), (5, 6, 2, 1), (1, 2, 3, 0), (2, 6, 7, 3), (0, 3, 7, 4)])
_k = set([(0, 1), (0, 3), (0, 4), (1, 2), (1, 5), (2, 3), (2, 6), (3, 7), (4, 5), (4, 7), (5, 6), (6, 7)])
me_cube_037.attributes.new('sharp_edge', 'BOOLEAN', 'EDGE').data.foreach_set('value', [ (min(e.vertices), max(e.vertices)) in _k for e in me_cube_037.edges])
_uv = me_cube_037.uv_layers.new(name='UVMap')
_uv.uv.foreach_set('vector', [0.9897, 0.7661, 0.01506, 0.7661, 0.01506, 0.2284, 0.9897, 0.2284, 0.9888, 0.7672, 0.009876, 0.7672, 0.009876, 0.2272, 0.9888, 0.2272, 0.9958, 0.9965, 0.002976, 0.9965, 0.002976, 0.003694, 0.9958, 0.003694, 0.9868, 0.2269, 0.9868, 0.7675, 0.006799, 0.7675, 0.006799, 0.2269, 0.02565, 0.2336, 0.9813, 0.2336, 0.9813, 0.7608, 0.02565, 0.7608])
me_cube_037.materials.append(mat_ground_mat)
me_cube_037.use_remesh_preserve_volume = False
me_cube_037.use_remesh_preserve_attributes = False
me_cube_037.use_mirror_vertex_groups = False
me_cube_037.update()

# ---- objects
ob_cable_1 = bpy.data.objects.new('Cable 1', me_cylinder_002)
ob_cable_2 = bpy.data.objects.new('Cable 2', me_cylinder)
ob_transformator = bpy.data.objects.new('Transformator', me_plane_001)
ob_case = bpy.data.objects.new('Case', me_cylinder_003)
ob_wheel = bpy.data.objects.new('Wheel', me_plane)
ob_tower = bpy.data.objects.new('Tower', me_cylinder_001)
ob_ground = bpy.data.objects.new('Ground', me_cube_037)

# ---- transforms, parenting, visibility, modifiers, constraints
ob_cable_1.location = (-1.019, 0.6475, 3.63)
ob_cable_1.lineart.crease_threshold = 0.0
ob_cable_2.location = (1.999, -0.8879, 0.2094)
ob_cable_2.lineart.crease_threshold = 0.0
ob_transformator.location = (-1.012, 0.7686, -0.5924)
ob_transformator.lineart.crease_threshold = 0.0
ob_case.location = (1.999, -1.333, 8.064)
ob_case.rotation_euler = (1.571, 0.0, 0.0)
ob_case.lineart.crease_threshold = 0.0
ob_wheel.location = (1.999, -2.059, 8.064)
ob_wheel.rotation_euler = (0.0, 6.702, 0.0)
ob_wheel.lineart.crease_threshold = 0.0
ob_tower.location = (1.999, -1.547, 4.064)
ob_tower.scale = (1.0, 1.0, 0.8)
ob_tower.lineart.crease_threshold = 0.0
ob_ground.location = (0.0, 0.0, -1.286)
ob_ground.scale = (2.693, 2.693, 2.693)
ob_ground.lineart.crease_threshold = 0.0

# ---- collection membership
col_collection_1.objects.link(ob_cable_1)
col_collection_1.objects.link(ob_cable_2)
col_collection_1.objects.link(ob_transformator)
col_collection_1.objects.link(ob_case)
col_collection_1.objects.link(ob_wheel)
col_collection_1.objects.link(ob_tower)
col_collection_1.objects.link(ob_ground)

# ---- scene / render settings (as saved in the file)
scene.frame_start = 1; scene.frame_end = 120; scene.frame_set(65)
scene.render.engine = 'BLENDER_EEVEE_NEXT'
scene.render.resolution_percentage = 50
scene.render.dither_intensity = 0.0
scene.render.film_transparent = True
scene.cycles.use_denoising = False
scene.cycles.samples = 10
scene.cycles.sampling_pattern = 'TABULATED_SOBOL'
scene.cycles.light_sampling_threshold = 0.0
scene.cycles.use_adaptive_sampling = False
scene.cycles.use_light_tree = False
scene.cycles.blur_glossy = 0.0
scene.cycles.pixel_filter_type = 'GAUSSIAN'
scene.cycles.sample_clamp_indirect = 0.0
scene.view_settings.view_transform = 'Standard'
bpy.context.view_layer.update()

# ---- added for rendering (the .blend has no active camera and no usable light): camera, sun
cam_auto = bpy.data.cameras.new('AutoCamera')
cam_auto.lens = 50.0
cam_auto.sensor_width = 36.0
cam_auto.clip_end = 1000.0
ob_auto_camera = bpy.data.objects.new('AutoCamera', cam_auto)
scene.collection.objects.link(ob_auto_camera)
ob_auto_camera.location = (19.537, -21.0995, 19.1337)
ob_auto_camera.rotation_euler = (1.09748, -7.21219e-08, 0.694738)
scene.camera = ob_auto_camera
light_auto_sun = bpy.data.lights.new('AutoSun', 'SUN')
light_auto_sun.energy = 3.0
light_auto_sun.angle = 0.0523599
ob_auto_sun = bpy.data.objects.new('AutoSun', light_auto_sun)
scene.collection.objects.link(ob_auto_sun)
ob_auto_sun.rotation_euler = (0.872665, 0.174533, 0.523599)
bpy.context.view_layer.update()
